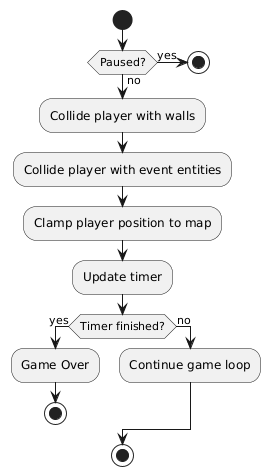

The diagram above was rendered by PlantUML. Its source (embedded in the PNG):
@startuml
start

if (Paused?) then (yes)
    stop
else (no)
    :Collide player with walls;
    :Collide player with event entities;
    :Clamp player position to map;
    :Update timer;

    if (Timer finished?) then (yes)
        :Game Over;
        stop
    else (no)
        :Continue game loop;
    endif
endif

stop
@enduml